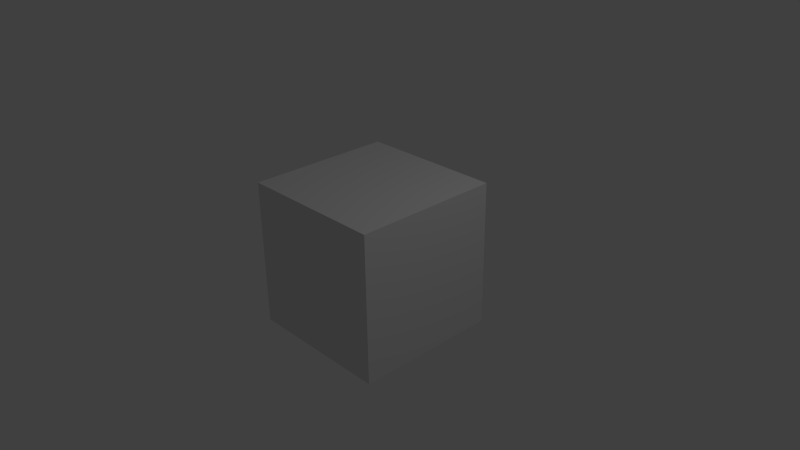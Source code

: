 # Source: cube.blend  (saved by Blender 2.73.0; exported with 4.5.12 LTS)
import bpy
from mathutils import Matrix  # noqa: F401  (used for matrix-valued properties, if any)

bpy.ops.wm.read_factory_settings(use_empty=True)
scene = bpy.context.scene
scene.name = 'Scene'

# ---- collections
col_collection_1 = bpy.data.collections.new('Collection 1'); scene.collection.children.link(col_collection_1)

# ---- materials (node trees are filled in below, after node groups)
mat_material = bpy.data.materials.new('Material')
mat_material.alpha_threshold = 0.0
mat_material.use_transparent_shadow = False
mat_material.roughness = 0.5
mat_material.line_color = (0.0, 0.0, 0.0, 1.0)

# ---- material node trees

# ---- world
world_world = bpy.data.worlds.new('World'); scene.world = world_world
world_world.color = (0.05088, 0.05088, 0.05088)
world_world.use_sun_shadow = False
world_world.sun_shadow_jitter_overblur = 0.0
world_world.cycles.sampling_method = 'MANUAL'
world_world.cycles.sample_map_resolution = 256

# ---- cameras
cam_camera = bpy.data.cameras.new('Camera')
cam_camera.clip_end = 100.0
cam_camera.lens = 35.0
cam_camera.sensor_width = 32.0
cam_camera.sensor_height = 18.0
cam_camera.ortho_scale = 7.314
cam_camera.dof.focus_distance = 0.0
cam_camera.dof.aperture_fstop = 128.0

# ---- lights
light_lamp = bpy.data.lights.new('Lamp', 'POINT')
light_lamp.transmission_factor = 0.0
light_lamp.cutoff_distance = 30.0
light_lamp.energy = 100.0
light_lamp.shadow_buffer_clip_start = 1.001
light_lamp.shadow_soft_size = 0.1
light_lamp.shadow_maximum_resolution = 0.006
light_lamp.use_absolute_resolution = True
light_lamp.cycles.use_multiple_importance_sampling = False

# ---- meshes
me_cube = bpy.data.meshes.new('Cube')
me_cube.from_pydata([(1.0, 1.0, -1.0), (1.0, -1.0, -1.0), (-1.0, -1.0, -1.0), (-1.0, 1.0, -1.0), (1.0, 1.0, 1.0), (1.0, -1.0, 1.0), (-1.0, -1.0, 1.0), (-1.0, 1.0, 1.0)], [], [(0, 1, 2, 3), (4, 7, 6, 5), (0, 4, 5, 1), (1, 5, 6, 2), (2, 6, 7, 3), (4, 0, 3, 7)])
me_cube.materials.append(mat_material)
me_cube.use_remesh_preserve_volume = False
me_cube.use_remesh_preserve_attributes = False
me_cube.use_mirror_vertex_groups = False
me_cube.update()

# ---- objects
ob_cube = bpy.data.objects.new('Cube', me_cube)
ob_lamp = bpy.data.objects.new('Lamp', light_lamp)
ob_camera = bpy.data.objects.new('Camera', cam_camera)

# ---- transforms, parenting, visibility, modifiers, constraints
ob_cube.location = (0.0, 0.0, 0.0)
ob_cube.lock_rotations_4d = False
ob_cube.empty_display_type = 'ARROWS'
ob_cube.lineart.crease_threshold = 0.0
ob_lamp.location = (4.076, 1.005, 5.904)
ob_lamp.rotation_euler = (0.6503, 0.05522, 1.866)
ob_lamp.lock_rotations_4d = False
ob_lamp.empty_display_type = 'ARROWS'
ob_lamp.color = (0.0, 0.0, 0.0, 0.0)
ob_lamp.lineart.crease_threshold = 0.0
ob_camera.location = (7.481, -6.508, 5.344)
ob_camera.rotation_euler = (1.109, 0.01082, 0.8149)
ob_camera.lock_rotations_4d = False
ob_camera.empty_display_type = 'ARROWS'
ob_camera.color = (0.0, 0.0, 0.0, 0.0)
ob_camera.display_type = 'WIRE'
ob_camera.lineart.crease_threshold = 0.0

# ---- collection membership
col_collection_1.objects.link(ob_cube)
col_collection_1.objects.link(ob_lamp)
col_collection_1.objects.link(ob_camera)

# ---- scene / render settings (as saved in the file)
scene.camera = ob_camera
scene.frame_start = 1; scene.frame_end = 250; scene.frame_set(1)
scene.render.engine = 'BLENDER_EEVEE_NEXT'
scene.render.resolution_percentage = 50
scene.render.dither_intensity = 0.0
scene.cycles.use_denoising = False
scene.cycles.samples = 10
scene.cycles.sampling_pattern = 'TABULATED_SOBOL'
scene.cycles.light_sampling_threshold = 0.0
scene.cycles.use_adaptive_sampling = False
scene.cycles.use_light_tree = False
scene.cycles.blur_glossy = 0.0
scene.cycles.pixel_filter_type = 'GAUSSIAN'
scene.cycles.sample_clamp_indirect = 0.0
scene.view_settings.view_transform = 'Standard'
bpy.context.view_layer.update()
